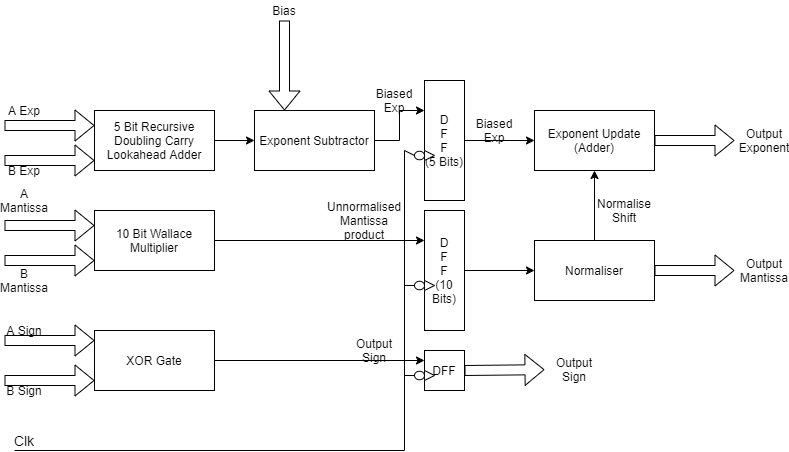

The diagram above was exported from draw.io. Its source (the exported page's mxGraphModel, read from the mxfile embedded in the PNG):
<mxGraphModel dx="1038" dy="1707" grid="1" gridSize="10" guides="1" tooltips="1" connect="1" arrows="1" fold="1" page="1" pageScale="1" pageWidth="850" pageHeight="1100" math="0" shadow="0">
  <root>
    <mxCell id="0" />
    <mxCell id="1" parent="0" />
    <mxCell id="EIb_RieCmTwfAlWwG5EK-1" value="" style="endArrow=none;html=1;fontSize=8;" parent="1" edge="1">
      <mxGeometry width="50" height="50" relative="1" as="geometry">
        <mxPoint x="160" y="390" as="sourcePoint" />
        <mxPoint x="550" y="390" as="targetPoint" />
      </mxGeometry>
    </mxCell>
    <mxCell id="EIb_RieCmTwfAlWwG5EK-21" value="Clk" style="text;html=1;strokeColor=none;fillColor=none;align=center;verticalAlign=middle;whiteSpace=wrap;rounded=0;fontSize=14;" parent="1" vertex="1">
      <mxGeometry x="150" y="370" width="40" height="20" as="geometry" />
    </mxCell>
    <mxCell id="4XXXRejBLtBjFLcjvQGU-1" value="A Exp" style="text;html=1;strokeColor=none;fillColor=none;align=center;verticalAlign=middle;whiteSpace=wrap;rounded=0;rotation=0;" parent="1" vertex="1">
      <mxGeometry x="150" y="40" width="40" height="20" as="geometry" />
    </mxCell>
    <mxCell id="4XXXRejBLtBjFLcjvQGU-2" value="" style="shape=flexArrow;endArrow=classic;html=1;entryX=0;entryY=0.25;entryDx=0;entryDy=0;" parent="1" edge="1">
      <mxGeometry width="50" height="50" relative="1" as="geometry">
        <mxPoint x="150" y="64.99999999999977" as="sourcePoint" />
        <mxPoint x="240" y="64.99999999999977" as="targetPoint" />
      </mxGeometry>
    </mxCell>
    <mxCell id="4XXXRejBLtBjFLcjvQGU-3" value="" style="shape=flexArrow;endArrow=classic;html=1;entryX=0;entryY=0;entryDx=0;entryDy=0;" parent="1" edge="1">
      <mxGeometry width="50" height="50" relative="1" as="geometry">
        <mxPoint x="150" y="99.99999999999977" as="sourcePoint" />
        <mxPoint x="240" y="99.99999999999977" as="targetPoint" />
      </mxGeometry>
    </mxCell>
    <mxCell id="4XXXRejBLtBjFLcjvQGU-4" value="B Exp" style="text;html=1;strokeColor=none;fillColor=none;align=center;verticalAlign=middle;whiteSpace=wrap;rounded=0;rotation=0;" parent="1" vertex="1">
      <mxGeometry x="150" y="100" width="40" height="20" as="geometry" />
    </mxCell>
    <mxCell id="4XXXRejBLtBjFLcjvQGU-7" style="edgeStyle=orthogonalEdgeStyle;rounded=0;orthogonalLoop=1;jettySize=auto;html=1;" parent="1" source="4XXXRejBLtBjFLcjvQGU-5" target="4XXXRejBLtBjFLcjvQGU-6" edge="1">
      <mxGeometry relative="1" as="geometry" />
    </mxCell>
    <mxCell id="4XXXRejBLtBjFLcjvQGU-5" value="5 Bit Recursive Doubling Carry Lookahead Adder" style="rounded=0;whiteSpace=wrap;html=1;" parent="1" vertex="1">
      <mxGeometry x="240" y="50" width="120" height="60" as="geometry" />
    </mxCell>
    <mxCell id="4XXXRejBLtBjFLcjvQGU-34" style="edgeStyle=orthogonalEdgeStyle;rounded=0;orthogonalLoop=1;jettySize=auto;html=1;entryX=0;entryY=0.25;entryDx=0;entryDy=0;" parent="1" source="4XXXRejBLtBjFLcjvQGU-6" target="4XXXRejBLtBjFLcjvQGU-29" edge="1">
      <mxGeometry relative="1" as="geometry" />
    </mxCell>
    <mxCell id="4XXXRejBLtBjFLcjvQGU-6" value="Exponent Subtractor" style="rounded=0;whiteSpace=wrap;html=1;" parent="1" vertex="1">
      <mxGeometry x="400" y="50" width="120" height="60" as="geometry" />
    </mxCell>
    <mxCell id="4XXXRejBLtBjFLcjvQGU-8" value="" style="shape=flexArrow;endArrow=classic;html=1;entryX=0.25;entryY=0;entryDx=0;entryDy=0;" parent="1" target="4XXXRejBLtBjFLcjvQGU-6" edge="1">
      <mxGeometry width="50" height="50" relative="1" as="geometry">
        <mxPoint x="430" y="-40" as="sourcePoint" />
        <mxPoint x="510" y="-30.000000000000227" as="targetPoint" />
      </mxGeometry>
    </mxCell>
    <mxCell id="4XXXRejBLtBjFLcjvQGU-9" value="Bias" style="text;html=1;strokeColor=none;fillColor=none;align=center;verticalAlign=middle;whiteSpace=wrap;rounded=0;rotation=0;" parent="1" vertex="1">
      <mxGeometry x="410" y="-60" width="40" height="20" as="geometry" />
    </mxCell>
    <mxCell id="4XXXRejBLtBjFLcjvQGU-11" value="A Mantissa" style="text;html=1;strokeColor=none;fillColor=none;align=center;verticalAlign=middle;whiteSpace=wrap;rounded=0;rotation=0;" parent="1" vertex="1">
      <mxGeometry x="150" y="130" width="40" height="20" as="geometry" />
    </mxCell>
    <mxCell id="4XXXRejBLtBjFLcjvQGU-12" value="" style="shape=flexArrow;endArrow=classic;html=1;entryX=0;entryY=0.25;entryDx=0;entryDy=0;" parent="1" edge="1">
      <mxGeometry width="50" height="50" relative="1" as="geometry">
        <mxPoint x="150" y="164.99999999999977" as="sourcePoint" />
        <mxPoint x="240" y="164.99999999999977" as="targetPoint" />
      </mxGeometry>
    </mxCell>
    <mxCell id="4XXXRejBLtBjFLcjvQGU-13" value="" style="shape=flexArrow;endArrow=classic;html=1;entryX=0;entryY=0;entryDx=0;entryDy=0;" parent="1" edge="1">
      <mxGeometry width="50" height="50" relative="1" as="geometry">
        <mxPoint x="150" y="199.99999999999977" as="sourcePoint" />
        <mxPoint x="240" y="199.99999999999977" as="targetPoint" />
      </mxGeometry>
    </mxCell>
    <mxCell id="4XXXRejBLtBjFLcjvQGU-14" value="B Mantissa" style="text;html=1;strokeColor=none;fillColor=none;align=center;verticalAlign=middle;whiteSpace=wrap;rounded=0;rotation=0;" parent="1" vertex="1">
      <mxGeometry x="150" y="210" width="40" height="20" as="geometry" />
    </mxCell>
    <mxCell id="4XXXRejBLtBjFLcjvQGU-32" style="edgeStyle=orthogonalEdgeStyle;rounded=0;orthogonalLoop=1;jettySize=auto;html=1;entryX=0;entryY=0.25;entryDx=0;entryDy=0;" parent="1" source="4XXXRejBLtBjFLcjvQGU-16" target="4XXXRejBLtBjFLcjvQGU-26" edge="1">
      <mxGeometry relative="1" as="geometry" />
    </mxCell>
    <mxCell id="4XXXRejBLtBjFLcjvQGU-16" value="10 Bit Wallace Multiplier" style="rounded=0;whiteSpace=wrap;html=1;" parent="1" vertex="1">
      <mxGeometry x="240" y="150" width="120" height="60" as="geometry" />
    </mxCell>
    <mxCell id="4XXXRejBLtBjFLcjvQGU-17" value="A Sign" style="text;html=1;strokeColor=none;fillColor=none;align=center;verticalAlign=middle;whiteSpace=wrap;rounded=0;rotation=0;" parent="1" vertex="1">
      <mxGeometry x="150" y="260" width="40" height="20" as="geometry" />
    </mxCell>
    <mxCell id="4XXXRejBLtBjFLcjvQGU-18" value="" style="shape=flexArrow;endArrow=classic;html=1;entryX=0;entryY=0.25;entryDx=0;entryDy=0;" parent="1" edge="1">
      <mxGeometry width="50" height="50" relative="1" as="geometry">
        <mxPoint x="150" y="279.9999999999998" as="sourcePoint" />
        <mxPoint x="240" y="279.9999999999998" as="targetPoint" />
      </mxGeometry>
    </mxCell>
    <mxCell id="4XXXRejBLtBjFLcjvQGU-19" value="" style="shape=flexArrow;endArrow=classic;html=1;entryX=0;entryY=0;entryDx=0;entryDy=0;" parent="1" edge="1">
      <mxGeometry width="50" height="50" relative="1" as="geometry">
        <mxPoint x="150" y="319.9999999999998" as="sourcePoint" />
        <mxPoint x="240" y="319.9999999999998" as="targetPoint" />
      </mxGeometry>
    </mxCell>
    <mxCell id="4XXXRejBLtBjFLcjvQGU-20" value="B Sign" style="text;html=1;strokeColor=none;fillColor=none;align=center;verticalAlign=middle;whiteSpace=wrap;rounded=0;rotation=0;" parent="1" vertex="1">
      <mxGeometry x="150" y="320" width="40" height="20" as="geometry" />
    </mxCell>
    <mxCell id="4XXXRejBLtBjFLcjvQGU-33" style="edgeStyle=orthogonalEdgeStyle;rounded=0;orthogonalLoop=1;jettySize=auto;html=1;entryX=0;entryY=0.25;entryDx=0;entryDy=0;" parent="1" source="4XXXRejBLtBjFLcjvQGU-22" target="4XXXRejBLtBjFLcjvQGU-23" edge="1">
      <mxGeometry relative="1" as="geometry" />
    </mxCell>
    <mxCell id="4XXXRejBLtBjFLcjvQGU-22" value="XOR Gate" style="rounded=0;whiteSpace=wrap;html=1;" parent="1" vertex="1">
      <mxGeometry x="240" y="270" width="120" height="60" as="geometry" />
    </mxCell>
    <mxCell id="4XXXRejBLtBjFLcjvQGU-23" value="DFF" style="rounded=0;whiteSpace=wrap;html=1;" parent="1" vertex="1">
      <mxGeometry x="570" y="290" width="40" height="40" as="geometry" />
    </mxCell>
    <mxCell id="4XXXRejBLtBjFLcjvQGU-24" value="" style="triangle;whiteSpace=wrap;html=1;rotation=0;" parent="1" vertex="1">
      <mxGeometry x="570" y="310" width="10" height="10" as="geometry" />
    </mxCell>
    <mxCell id="4XXXRejBLtBjFLcjvQGU-25" value="" style="ellipse;whiteSpace=wrap;html=1;" parent="1" vertex="1">
      <mxGeometry x="560" y="310.75" width="10" height="8.5" as="geometry" />
    </mxCell>
    <mxCell id="4XXXRejBLtBjFLcjvQGU-37" style="edgeStyle=orthogonalEdgeStyle;rounded=0;orthogonalLoop=1;jettySize=auto;html=1;entryX=0;entryY=0.5;entryDx=0;entryDy=0;" parent="1" source="4XXXRejBLtBjFLcjvQGU-26" target="4XXXRejBLtBjFLcjvQGU-35" edge="1">
      <mxGeometry relative="1" as="geometry" />
    </mxCell>
    <mxCell id="4XXXRejBLtBjFLcjvQGU-26" value="D&lt;br&gt;F&lt;br&gt;F&lt;br&gt;(10 Bits)" style="rounded=0;whiteSpace=wrap;html=1;" parent="1" vertex="1">
      <mxGeometry x="570" y="150" width="40" height="120" as="geometry" />
    </mxCell>
    <mxCell id="4XXXRejBLtBjFLcjvQGU-27" value="" style="triangle;whiteSpace=wrap;html=1;rotation=0;" parent="1" vertex="1">
      <mxGeometry x="570" y="220" width="10" height="10" as="geometry" />
    </mxCell>
    <mxCell id="4XXXRejBLtBjFLcjvQGU-28" value="" style="ellipse;whiteSpace=wrap;html=1;" parent="1" vertex="1">
      <mxGeometry x="560" y="220.75" width="10" height="8.5" as="geometry" />
    </mxCell>
    <mxCell id="4XXXRejBLtBjFLcjvQGU-39" style="edgeStyle=orthogonalEdgeStyle;rounded=0;orthogonalLoop=1;jettySize=auto;html=1;entryX=0;entryY=0.5;entryDx=0;entryDy=0;" parent="1" source="4XXXRejBLtBjFLcjvQGU-29" target="4XXXRejBLtBjFLcjvQGU-38" edge="1">
      <mxGeometry relative="1" as="geometry" />
    </mxCell>
    <mxCell id="4XXXRejBLtBjFLcjvQGU-29" value="D&lt;br&gt;F&lt;br&gt;F&lt;br&gt;(5 Bits)" style="rounded=0;whiteSpace=wrap;html=1;" parent="1" vertex="1">
      <mxGeometry x="570" y="20" width="40" height="120" as="geometry" />
    </mxCell>
    <mxCell id="4XXXRejBLtBjFLcjvQGU-30" value="" style="triangle;whiteSpace=wrap;html=1;rotation=0;" parent="1" vertex="1">
      <mxGeometry x="570" y="90" width="10" height="10" as="geometry" />
    </mxCell>
    <mxCell id="4XXXRejBLtBjFLcjvQGU-31" value="" style="ellipse;whiteSpace=wrap;html=1;" parent="1" vertex="1">
      <mxGeometry x="560" y="90.75" width="10" height="8.5" as="geometry" />
    </mxCell>
    <mxCell id="4XXXRejBLtBjFLcjvQGU-40" style="edgeStyle=orthogonalEdgeStyle;rounded=0;orthogonalLoop=1;jettySize=auto;html=1;entryX=0.5;entryY=1;entryDx=0;entryDy=0;" parent="1" source="4XXXRejBLtBjFLcjvQGU-35" target="4XXXRejBLtBjFLcjvQGU-38" edge="1">
      <mxGeometry relative="1" as="geometry" />
    </mxCell>
    <mxCell id="4XXXRejBLtBjFLcjvQGU-35" value="Normaliser" style="rounded=0;whiteSpace=wrap;html=1;" parent="1" vertex="1">
      <mxGeometry x="680" y="180" width="120" height="60" as="geometry" />
    </mxCell>
    <mxCell id="4XXXRejBLtBjFLcjvQGU-38" value="Exponent Update (Adder)" style="rounded=0;whiteSpace=wrap;html=1;" parent="1" vertex="1">
      <mxGeometry x="680" y="50" width="120" height="60" as="geometry" />
    </mxCell>
    <mxCell id="4XXXRejBLtBjFLcjvQGU-41" value="Biased Exp" style="text;html=1;strokeColor=none;fillColor=none;align=center;verticalAlign=middle;whiteSpace=wrap;rounded=0;rotation=0;" parent="1" vertex="1">
      <mxGeometry x="520" y="30" width="40" height="20" as="geometry" />
    </mxCell>
    <mxCell id="4XXXRejBLtBjFLcjvQGU-42" value="Unnormalised Mantissa product" style="text;html=1;strokeColor=none;fillColor=none;align=center;verticalAlign=middle;whiteSpace=wrap;rounded=0;rotation=0;" parent="1" vertex="1">
      <mxGeometry x="490" y="150" width="40" height="20" as="geometry" />
    </mxCell>
    <mxCell id="4XXXRejBLtBjFLcjvQGU-43" value="Output Sign" style="text;html=1;strokeColor=none;fillColor=none;align=center;verticalAlign=middle;whiteSpace=wrap;rounded=0;rotation=0;" parent="1" vertex="1">
      <mxGeometry x="500" y="280" width="40" height="20" as="geometry" />
    </mxCell>
    <mxCell id="4XXXRejBLtBjFLcjvQGU-44" value="Normalise Shift" style="text;html=1;strokeColor=none;fillColor=none;align=center;verticalAlign=middle;whiteSpace=wrap;rounded=0;rotation=0;" parent="1" vertex="1">
      <mxGeometry x="750" y="140" width="40" height="20" as="geometry" />
    </mxCell>
    <mxCell id="4XXXRejBLtBjFLcjvQGU-45" value="Biased Exp" style="text;html=1;strokeColor=none;fillColor=none;align=center;verticalAlign=middle;whiteSpace=wrap;rounded=0;rotation=0;" parent="1" vertex="1">
      <mxGeometry x="620" y="60" width="40" height="20" as="geometry" />
    </mxCell>
    <mxCell id="4XXXRejBLtBjFLcjvQGU-46" value="" style="shape=flexArrow;endArrow=classic;html=1;exitX=1;exitY=0.5;exitDx=0;exitDy=0;" parent="1" source="4XXXRejBLtBjFLcjvQGU-38" edge="1">
      <mxGeometry width="50" height="50" relative="1" as="geometry">
        <mxPoint x="800" y="130" as="sourcePoint" />
        <mxPoint x="880" y="80" as="targetPoint" />
      </mxGeometry>
    </mxCell>
    <mxCell id="4XXXRejBLtBjFLcjvQGU-47" value="" style="shape=flexArrow;endArrow=classic;html=1;exitX=1;exitY=0.5;exitDx=0;exitDy=0;" parent="1" source="4XXXRejBLtBjFLcjvQGU-35" edge="1">
      <mxGeometry width="50" height="50" relative="1" as="geometry">
        <mxPoint x="810" y="200" as="sourcePoint" />
        <mxPoint x="880" y="210" as="targetPoint" />
      </mxGeometry>
    </mxCell>
    <mxCell id="4XXXRejBLtBjFLcjvQGU-48" value="" style="shape=flexArrow;endArrow=classic;html=1;exitX=1;exitY=0.5;exitDx=0;exitDy=0;" parent="1" source="4XXXRejBLtBjFLcjvQGU-23" edge="1">
      <mxGeometry width="50" height="50" relative="1" as="geometry">
        <mxPoint x="630" y="290" as="sourcePoint" />
        <mxPoint x="690" y="309.17" as="targetPoint" />
      </mxGeometry>
    </mxCell>
    <mxCell id="4XXXRejBLtBjFLcjvQGU-49" value="Output Exponent" style="text;html=1;strokeColor=none;fillColor=none;align=center;verticalAlign=middle;whiteSpace=wrap;rounded=0;rotation=0;" parent="1" vertex="1">
      <mxGeometry x="890" y="70" width="40" height="20" as="geometry" />
    </mxCell>
    <mxCell id="4XXXRejBLtBjFLcjvQGU-50" value="Output Mantissa" style="text;html=1;strokeColor=none;fillColor=none;align=center;verticalAlign=middle;whiteSpace=wrap;rounded=0;rotation=0;" parent="1" vertex="1">
      <mxGeometry x="890" y="200" width="40" height="20" as="geometry" />
    </mxCell>
    <mxCell id="4XXXRejBLtBjFLcjvQGU-51" value="Output Sign" style="text;html=1;strokeColor=none;fillColor=none;align=center;verticalAlign=middle;whiteSpace=wrap;rounded=0;rotation=0;" parent="1" vertex="1">
      <mxGeometry x="700" y="299.25" width="40" height="20" as="geometry" />
    </mxCell>
    <mxCell id="4XXXRejBLtBjFLcjvQGU-52" value="" style="endArrow=none;html=1;" parent="1" edge="1">
      <mxGeometry width="50" height="50" relative="1" as="geometry">
        <mxPoint x="550" y="390" as="sourcePoint" />
        <mxPoint x="550" y="90" as="targetPoint" />
      </mxGeometry>
    </mxCell>
    <mxCell id="4XXXRejBLtBjFLcjvQGU-53" value="" style="endArrow=none;html=1;entryX=0;entryY=0.5;entryDx=0;entryDy=0;" parent="1" target="4XXXRejBLtBjFLcjvQGU-31" edge="1">
      <mxGeometry width="50" height="50" relative="1" as="geometry">
        <mxPoint x="550" y="90" as="sourcePoint" />
        <mxPoint x="620" y="130" as="targetPoint" />
      </mxGeometry>
    </mxCell>
    <mxCell id="4XXXRejBLtBjFLcjvQGU-54" value="" style="endArrow=none;html=1;exitX=0;exitY=0.5;exitDx=0;exitDy=0;" parent="1" source="4XXXRejBLtBjFLcjvQGU-28" edge="1">
      <mxGeometry width="50" height="50" relative="1" as="geometry">
        <mxPoint x="570" y="220" as="sourcePoint" />
        <mxPoint x="550" y="225" as="targetPoint" />
      </mxGeometry>
    </mxCell>
    <mxCell id="4XXXRejBLtBjFLcjvQGU-55" value="" style="endArrow=none;html=1;exitX=0;exitY=0.5;exitDx=0;exitDy=0;" parent="1" source="4XXXRejBLtBjFLcjvQGU-25" edge="1">
      <mxGeometry width="50" height="50" relative="1" as="geometry">
        <mxPoint x="590" y="330" as="sourcePoint" />
        <mxPoint x="550" y="315" as="targetPoint" />
      </mxGeometry>
    </mxCell>
  </root>
</mxGraphModel>